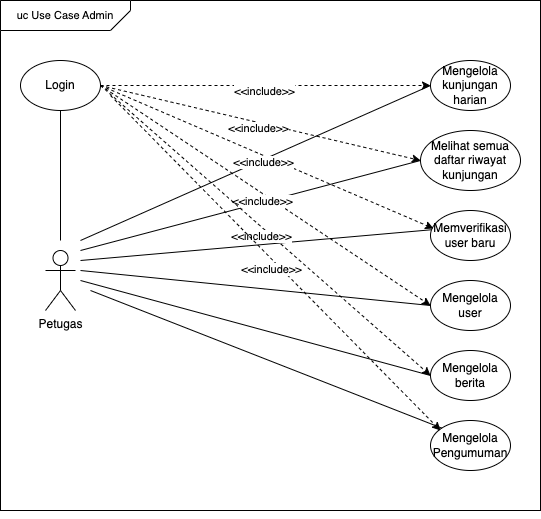

The diagram above was exported from draw.io. Its source (the exported page's mxGraphModel, read from the mxfile embedded in the PNG):
<mxGraphModel dx="836" dy="568" grid="1" gridSize="10" guides="1" tooltips="1" connect="1" arrows="1" fold="1" page="1" pageScale="1" pageWidth="850" pageHeight="1100" math="0" shadow="0">
  <root>
    <mxCell id="0" />
    <mxCell id="1" parent="0" />
    <mxCell id="qdEQd0mUaG-d5LuaCUXa-25" value="" style="rounded=0;whiteSpace=wrap;html=1;verticalAlign=middle;fillColor=none;" parent="1" vertex="1">
      <mxGeometry x="60" y="110" width="540" height="510" as="geometry" />
    </mxCell>
    <mxCell id="IGEThCHEhvGlLkRtF7x6-1" value="Petugas" style="shape=umlActor;verticalLabelPosition=bottom;verticalAlign=top;html=1;outlineConnect=0;rounded=1;" parent="1" vertex="1">
      <mxGeometry x="105" y="360" width="30" height="60" as="geometry" />
    </mxCell>
    <mxCell id="MLU2V3QKFiQ-VihSslrR-26" value="Mengelola user" style="ellipse;whiteSpace=wrap;html=1;rounded=1;" parent="1" vertex="1">
      <mxGeometry x="490" y="390" width="80" height="50" as="geometry" />
    </mxCell>
    <mxCell id="MLU2V3QKFiQ-VihSslrR-27" value="" style="endArrow=none;html=1;rounded=0;entryX=0;entryY=0.5;entryDx=0;entryDy=0;" parent="1" target="qdEQd0mUaG-d5LuaCUXa-1" edge="1">
      <mxGeometry width="50" height="50" relative="1" as="geometry">
        <mxPoint x="140" y="390" as="sourcePoint" />
        <mxPoint x="480" y="455" as="targetPoint" />
        <Array as="points" />
      </mxGeometry>
    </mxCell>
    <mxCell id="qdEQd0mUaG-d5LuaCUXa-1" value="Mengelola berita" style="ellipse;whiteSpace=wrap;html=1;rounded=1;" parent="1" vertex="1">
      <mxGeometry x="490" y="460" width="80" height="50" as="geometry" />
    </mxCell>
    <mxCell id="qdEQd0mUaG-d5LuaCUXa-3" value="Mengelola kunjungan harian" style="ellipse;whiteSpace=wrap;html=1;rounded=1;" parent="1" vertex="1">
      <mxGeometry x="490" y="170" width="80" height="50" as="geometry" />
    </mxCell>
    <mxCell id="qdEQd0mUaG-d5LuaCUXa-4" value="" style="endArrow=none;html=1;rounded=0;entryX=0;entryY=0.5;entryDx=0;entryDy=0;" parent="1" target="qdEQd0mUaG-d5LuaCUXa-3" edge="1">
      <mxGeometry width="50" height="50" relative="1" as="geometry">
        <mxPoint x="140" y="350" as="sourcePoint" />
        <mxPoint x="250" y="55" as="targetPoint" />
        <Array as="points" />
      </mxGeometry>
    </mxCell>
    <mxCell id="qdEQd0mUaG-d5LuaCUXa-6" value="" style="endArrow=none;html=1;rounded=0;entryX=0;entryY=0.5;entryDx=0;entryDy=0;" parent="1" target="qdEQd0mUaG-d5LuaCUXa-7" edge="1">
      <mxGeometry width="50" height="50" relative="1" as="geometry">
        <mxPoint x="140" y="360" as="sourcePoint" />
        <mxPoint x="490" y="235" as="targetPoint" />
        <Array as="points" />
      </mxGeometry>
    </mxCell>
    <mxCell id="qdEQd0mUaG-d5LuaCUXa-7" value="Melihat semua daftar riwayat kunjungan" style="ellipse;whiteSpace=wrap;html=1;rounded=1;" parent="1" vertex="1">
      <mxGeometry x="480" y="240" width="100" height="60" as="geometry" />
    </mxCell>
    <mxCell id="qdEQd0mUaG-d5LuaCUXa-8" value="" style="endArrow=none;html=1;rounded=0;entryX=0.05;entryY=0.38;entryDx=0;entryDy=0;entryPerimeter=0;" parent="1" target="qdEQd0mUaG-d5LuaCUXa-9" edge="1">
      <mxGeometry width="50" height="50" relative="1" as="geometry">
        <mxPoint x="140" y="370" as="sourcePoint" />
        <mxPoint x="470" y="310" as="targetPoint" />
        <Array as="points" />
      </mxGeometry>
    </mxCell>
    <mxCell id="qdEQd0mUaG-d5LuaCUXa-9" value="Memverifikasi user baru" style="ellipse;whiteSpace=wrap;html=1;rounded=1;" parent="1" vertex="1">
      <mxGeometry x="490" y="320" width="80" height="50" as="geometry" />
    </mxCell>
    <mxCell id="qdEQd0mUaG-d5LuaCUXa-10" value="" style="endArrow=none;html=1;rounded=0;entryX=0;entryY=0.5;entryDx=0;entryDy=0;" parent="1" target="MLU2V3QKFiQ-VihSslrR-26" edge="1">
      <mxGeometry width="50" height="50" relative="1" as="geometry">
        <mxPoint x="140" y="380" as="sourcePoint" />
        <mxPoint x="480" y="350" as="targetPoint" />
        <Array as="points" />
      </mxGeometry>
    </mxCell>
    <mxCell id="qdEQd0mUaG-d5LuaCUXa-11" value="Login" style="ellipse;whiteSpace=wrap;html=1;rounded=1;" parent="1" vertex="1">
      <mxGeometry x="80" y="170" width="80" height="50" as="geometry" />
    </mxCell>
    <mxCell id="qdEQd0mUaG-d5LuaCUXa-12" value="" style="endArrow=none;html=1;rounded=0;entryX=0.5;entryY=1;entryDx=0;entryDy=0;" parent="1" target="qdEQd0mUaG-d5LuaCUXa-11" edge="1">
      <mxGeometry width="50" height="50" relative="1" as="geometry">
        <mxPoint x="120" y="350" as="sourcePoint" />
        <mxPoint x="415" y="290" as="targetPoint" />
      </mxGeometry>
    </mxCell>
    <mxCell id="qdEQd0mUaG-d5LuaCUXa-13" value="" style="endArrow=classic;html=1;rounded=0;entryX=0;entryY=0.5;entryDx=0;entryDy=0;exitX=1;exitY=0.5;exitDx=0;exitDy=0;dashed=1;" parent="1" source="qdEQd0mUaG-d5LuaCUXa-11" target="qdEQd0mUaG-d5LuaCUXa-3" edge="1">
      <mxGeometry width="50" height="50" relative="1" as="geometry">
        <mxPoint x="360" y="320" as="sourcePoint" />
        <mxPoint x="410" y="270" as="targetPoint" />
      </mxGeometry>
    </mxCell>
    <mxCell id="qdEQd0mUaG-d5LuaCUXa-14" value="&amp;lt;&amp;lt;include&amp;gt;&amp;gt;" style="edgeLabel;html=1;align=center;verticalAlign=middle;resizable=0;points=[];" parent="qdEQd0mUaG-d5LuaCUXa-13" vertex="1" connectable="0">
      <mxGeometry x="0.0116" y="-4" relative="1" as="geometry">
        <mxPoint x="-4" y="1" as="offset" />
      </mxGeometry>
    </mxCell>
    <mxCell id="qdEQd0mUaG-d5LuaCUXa-15" value="" style="endArrow=classic;html=1;rounded=0;entryX=0;entryY=0.5;entryDx=0;entryDy=0;exitX=1;exitY=0.5;exitDx=0;exitDy=0;dashed=1;" parent="1" source="qdEQd0mUaG-d5LuaCUXa-11" target="qdEQd0mUaG-d5LuaCUXa-7" edge="1">
      <mxGeometry width="50" height="50" relative="1" as="geometry">
        <mxPoint x="165" y="175" as="sourcePoint" />
        <mxPoint x="490" y="235" as="targetPoint" />
      </mxGeometry>
    </mxCell>
    <mxCell id="qdEQd0mUaG-d5LuaCUXa-16" value="&amp;lt;&amp;lt;include&amp;gt;&amp;gt;" style="edgeLabel;html=1;align=center;verticalAlign=middle;resizable=0;points=[];" parent="qdEQd0mUaG-d5LuaCUXa-15" vertex="1" connectable="0">
      <mxGeometry x="0.0116" y="-4" relative="1" as="geometry">
        <mxPoint x="-4" y="1" as="offset" />
      </mxGeometry>
    </mxCell>
    <mxCell id="qdEQd0mUaG-d5LuaCUXa-17" value="" style="endArrow=classic;html=1;rounded=0;exitX=1;exitY=0.5;exitDx=0;exitDy=0;dashed=1;entryX=0.038;entryY=0.36;entryDx=0;entryDy=0;entryPerimeter=0;" parent="1" source="qdEQd0mUaG-d5LuaCUXa-11" target="qdEQd0mUaG-d5LuaCUXa-9" edge="1">
      <mxGeometry width="50" height="50" relative="1" as="geometry">
        <mxPoint x="165" y="175" as="sourcePoint" />
        <mxPoint x="470" y="300" as="targetPoint" />
      </mxGeometry>
    </mxCell>
    <mxCell id="qdEQd0mUaG-d5LuaCUXa-18" value="&amp;lt;&amp;lt;include&amp;gt;&amp;gt;" style="edgeLabel;html=1;align=center;verticalAlign=middle;resizable=0;points=[];" parent="qdEQd0mUaG-d5LuaCUXa-17" vertex="1" connectable="0">
      <mxGeometry x="0.0116" y="-4" relative="1" as="geometry">
        <mxPoint x="-4" y="1" as="offset" />
      </mxGeometry>
    </mxCell>
    <mxCell id="qdEQd0mUaG-d5LuaCUXa-19" value="" style="endArrow=classic;html=1;rounded=0;exitX=1;exitY=0.5;exitDx=0;exitDy=0;dashed=1;entryX=0;entryY=0.5;entryDx=0;entryDy=0;" parent="1" source="qdEQd0mUaG-d5LuaCUXa-11" target="MLU2V3QKFiQ-VihSslrR-26" edge="1">
      <mxGeometry width="50" height="50" relative="1" as="geometry">
        <mxPoint x="165" y="175" as="sourcePoint" />
        <mxPoint x="490" y="380" as="targetPoint" />
      </mxGeometry>
    </mxCell>
    <mxCell id="qdEQd0mUaG-d5LuaCUXa-20" value="&amp;lt;&amp;lt;include&amp;gt;&amp;gt;" style="edgeLabel;html=1;align=center;verticalAlign=middle;resizable=0;points=[];" parent="qdEQd0mUaG-d5LuaCUXa-19" vertex="1" connectable="0">
      <mxGeometry x="0.0116" y="-4" relative="1" as="geometry">
        <mxPoint x="-4" y="1" as="offset" />
      </mxGeometry>
    </mxCell>
    <mxCell id="qdEQd0mUaG-d5LuaCUXa-21" value="" style="endArrow=classic;html=1;rounded=0;exitX=1;exitY=0.5;exitDx=0;exitDy=0;dashed=1;entryX=0;entryY=0.5;entryDx=0;entryDy=0;" parent="1" source="qdEQd0mUaG-d5LuaCUXa-11" target="qdEQd0mUaG-d5LuaCUXa-1" edge="1">
      <mxGeometry width="50" height="50" relative="1" as="geometry">
        <mxPoint x="165" y="175" as="sourcePoint" />
        <mxPoint x="480" y="450" as="targetPoint" />
      </mxGeometry>
    </mxCell>
    <mxCell id="qdEQd0mUaG-d5LuaCUXa-22" value="&amp;lt;&amp;lt;include&amp;gt;&amp;gt;" style="edgeLabel;html=1;align=center;verticalAlign=middle;resizable=0;points=[];" parent="qdEQd0mUaG-d5LuaCUXa-21" vertex="1" connectable="0">
      <mxGeometry x="0.0116" y="-4" relative="1" as="geometry">
        <mxPoint x="-4" y="1" as="offset" />
      </mxGeometry>
    </mxCell>
    <mxCell id="qdEQd0mUaG-d5LuaCUXa-31" value="&lt;font style=&quot;font-size: 11px;&quot;&gt;uc Use Case Admin&lt;/font&gt;" style="shape=card;whiteSpace=wrap;html=1;flipV=1;flipH=1;size=20;" parent="1" vertex="1">
      <mxGeometry x="60" y="110" width="130" height="30" as="geometry" />
    </mxCell>
    <mxCell id="WOuYQn8tZtGEX928dhGf-1" style="edgeStyle=orthogonalEdgeStyle;rounded=0;orthogonalLoop=1;jettySize=auto;html=1;exitX=0.5;exitY=1;exitDx=0;exitDy=0;" parent="1" source="qdEQd0mUaG-d5LuaCUXa-25" target="qdEQd0mUaG-d5LuaCUXa-25" edge="1">
      <mxGeometry relative="1" as="geometry" />
    </mxCell>
    <mxCell id="cVPaYNTdhVYB4A0Pfw2O-1" value="Mengelola Pengumuman" style="ellipse;whiteSpace=wrap;html=1;rounded=1;" vertex="1" parent="1">
      <mxGeometry x="490" y="530" width="80" height="50" as="geometry" />
    </mxCell>
    <mxCell id="cVPaYNTdhVYB4A0Pfw2O-4" value="" style="endArrow=none;html=1;rounded=0;entryX=0;entryY=0;entryDx=0;entryDy=0;" edge="1" parent="1" target="cVPaYNTdhVYB4A0Pfw2O-1">
      <mxGeometry width="50" height="50" relative="1" as="geometry">
        <mxPoint x="150" y="400" as="sourcePoint" />
        <mxPoint x="510" y="540" as="targetPoint" />
        <Array as="points" />
      </mxGeometry>
    </mxCell>
    <mxCell id="cVPaYNTdhVYB4A0Pfw2O-5" value="" style="endArrow=classic;html=1;rounded=0;exitX=1;exitY=0.5;exitDx=0;exitDy=0;dashed=1;" edge="1" parent="1">
      <mxGeometry width="50" height="50" relative="1" as="geometry">
        <mxPoint x="170" y="205" as="sourcePoint" />
        <mxPoint x="500" y="540" as="targetPoint" />
      </mxGeometry>
    </mxCell>
    <mxCell id="cVPaYNTdhVYB4A0Pfw2O-6" value="&amp;lt;&amp;lt;include&amp;gt;&amp;gt;" style="edgeLabel;html=1;align=center;verticalAlign=middle;resizable=0;points=[];" vertex="1" connectable="0" parent="cVPaYNTdhVYB4A0Pfw2O-5">
      <mxGeometry x="0.0116" y="-4" relative="1" as="geometry">
        <mxPoint x="-4" y="1" as="offset" />
      </mxGeometry>
    </mxCell>
  </root>
</mxGraphModel>